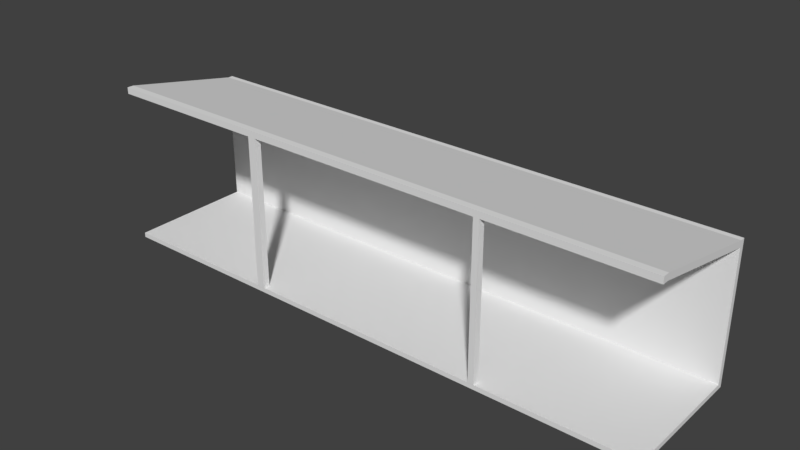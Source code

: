 # Source: shed.blend  (saved by Blender 2.78.0; exported with 4.5.12 LTS)
import bpy
from mathutils import Matrix  # noqa: F401  (used for matrix-valued properties, if any)

bpy.ops.wm.read_factory_settings(use_empty=True)
scene = bpy.context.scene
scene.name = 'Scene'

# ---- collections
col_collection_1 = bpy.data.collections.new('Collection 1'); scene.collection.children.link(col_collection_1)

# ---- world
world_world = bpy.data.worlds.new('World'); scene.world = world_world
world_world.color = (0.05088, 0.05088, 0.05088)
world_world.use_sun_shadow = False
world_world.sun_shadow_jitter_overblur = 0.0
world_world.cycles.sampling_method = 'MANUAL'

# ---- meshes
me_cube_001 = bpy.data.meshes.new('Cube.001')
me_cube_001.from_pydata([(-4.496, -0.2098, -0.3063), (-4.496, -0.2098, 4.496), (-4.496, -0.01741, -0.3063), (-4.496, -0.01741, 4.496), (4.496, -0.2098, -0.3063), (4.496, -0.2098, 4.496), (4.496, -0.01741, -0.3063), (4.496, -0.01741, 4.496), (-4.496, -0.2098, 4.74), (-4.496, -0.01741, 4.74), (4.496, -0.01741, 4.74), (4.496, -0.2098, 4.74), (4.496, -4.812, 5.436), (-4.496, -4.812, 5.436), (4.496, -4.812, 5.68), (-4.496, -4.812, 5.68), (4.496, -5.067, 5.436), (-4.496, -5.067, 5.436), (4.496, -5.067, 5.68), (-4.496, -5.067, 5.68), (4.721, -0.01741, 4.496), (4.721, -0.01741, -0.3063), (4.721, -0.2098, -0.3063), (4.721, -0.2098, 4.496), (4.721, -0.01741, 4.74), (4.721, -0.2098, 4.74), (4.721, -4.812, 5.68), (4.721, -4.812, 5.436), (4.721, -5.067, 5.68), (4.721, -5.067, 5.436), (10.52, -0.01741, 4.496), (10.52, -0.01741, -0.3063), (10.52, -0.2098, -0.3063), (10.52, -0.2098, 4.496), (10.52, -0.01741, 4.74), (10.52, -0.2098, 4.74), (10.52, -4.812, 5.68), (10.52, -4.812, 5.436), (10.52, -5.067, 5.68), (10.52, -5.067, 5.436), (4.496, -4.812, -0.3063), (4.721, -4.812, -0.3063), (4.496, -5.067, -0.3063), (4.721, -5.067, -0.3063), (-4.808, -0.01741, -0.3063), (-4.808, -0.2098, -0.3063), (-4.808, -0.2098, 4.496), (-4.808, -0.01741, 4.496), (-4.808, -0.2098, 4.74), (-4.808, -0.01741, 4.74), (-4.808, -4.812, 5.436), (-4.808, -4.812, 5.68), (-4.808, -5.067, 5.436), (-4.808, -5.067, 5.68), (-11.16, -0.01741, -0.3063), (-11.16, -0.2098, -0.3063), (-11.16, -0.2098, 4.496), (-11.16, -0.01741, 4.496), (-11.16, -0.2098, 4.74), (-11.16, -0.01741, 4.74), (-11.16, -4.812, 5.436), (-11.16, -4.812, 5.68), (-11.16, -5.067, 5.436), (-11.16, -5.067, 5.68), (-4.496, -5.067, -0.3225), (-4.496, -4.812, -0.3225), (-4.808, -5.067, -0.3225), (-4.808, -4.812, -0.3225), (-4.496, -0.01741, -0.4858), (-4.496, -0.2098, -0.4858), (4.496, -0.01741, -0.4858), (4.496, -0.2098, -0.4858), (4.721, -0.2098, -0.4858), (4.721, -0.01741, -0.4858), (10.52, -0.2098, -0.4858), (10.52, -0.01741, -0.4858), (-4.808, -0.01741, -0.4858), (-4.808, -0.2098, -0.4858), (-11.16, -0.01741, -0.4858), (-11.16, -0.2098, -0.4858), (-4.808, -5.055, -0.4858), (-4.808, -5.055, -0.3063), (-4.496, -5.055, -0.3063), (4.496, -5.055, -0.3063), (4.721, -5.055, -0.3063), (-11.16, -5.055, -0.4858), (-11.16, -5.055, -0.3063), (10.52, -5.055, -0.3063), (-4.496, -5.055, -0.4858), (4.496, -5.055, -0.4858), (4.721, -5.055, -0.4858), (10.52, -5.055, -0.4858)], [], [(3, 2, 44, 47), (2, 3, 7, 6), (6, 7, 20, 21), (4, 5, 1, 0), (44, 2, 68, 76), (7, 10, 24, 20), (10, 9, 8, 11), (15, 8, 48, 51), (12, 27, 41, 40), (7, 3, 9, 10), (5, 4, 22, 23), (11, 8, 15, 14), (1, 5, 12, 13), (9, 3, 47, 49), (17, 16, 18, 19), (13, 12, 16, 17), (8, 9, 49, 48), (14, 15, 19, 18), (26, 28, 38, 36), (24, 25, 35, 34), (21, 20, 30, 31), (28, 29, 39, 38), (18, 16, 29, 28), (31, 32, 74, 75), (11, 14, 26, 25), (10, 11, 25, 24), (12, 5, 23, 27), (14, 18, 28, 26), (31, 30, 33, 32), (33, 30, 34, 35), (33, 35, 36, 37), (37, 36, 38, 39), (54, 44, 76, 78), (25, 26, 36, 35), (20, 24, 34, 30), (29, 27, 37, 39), (27, 23, 33, 37), (23, 22, 32, 33), (42, 40, 41, 43), (27, 29, 43, 41), (16, 12, 40, 42), (29, 16, 42, 43), (48, 49, 59, 58), (55, 79, 85, 86), (52, 53, 63, 62), (47, 44, 54, 57), (1, 13, 50, 46), (17, 52, 66, 64), (55, 54, 78, 79), (17, 19, 53, 52), (19, 15, 51, 53), (0, 1, 46, 45), (55, 56, 57, 54), (57, 56, 58, 59), (58, 56, 60, 61), (61, 60, 62, 63), (50, 52, 62, 60), (45, 46, 56, 55), (51, 48, 58, 61), (53, 51, 61, 63), (46, 50, 60, 56), (49, 47, 57, 59), (65, 64, 66, 67), (50, 13, 65, 67), (52, 50, 67, 66), (13, 17, 64, 65), (68, 70, 71, 69), (71, 70, 73, 72), (72, 73, 75, 74), (76, 77, 79, 78), (68, 69, 77, 76), (45, 55, 86, 81), (69, 71, 89, 88), (2, 6, 70, 68), (21, 31, 75, 73), (6, 21, 73, 70), (77, 69, 88, 80), (74, 32, 87, 91), (81, 86, 85, 80), (83, 82, 88, 89), (82, 81, 80, 88), (87, 84, 90, 91), (84, 83, 89, 90), (4, 0, 82, 83), (0, 45, 81, 82), (71, 72, 90, 89), (79, 77, 80, 85), (32, 22, 84, 87), (72, 74, 91, 90), (22, 4, 83, 84)])
_uv = me_cube_001.uv_layers.new(name='UVMap')
_uv.uv.foreach_set('vector', [0.1732, 0.5393, 0.3063, 0.5393, 0.3063, 0.5505, 0.1732, 0.5505, 0.3063, 0.5393, 0.1732, 0.5393, 0.1732, 0.2164, 0.3063, 0.2164, 0.3063, 0.2164, 0.1732, 0.2164, 0.1732, 0.2084, 0.3063, 0.2084, 0.8619, 0.2164, 0.995, 0.2164, 0.995, 0.5393, 0.8619, 0.5393, 0.3063, 0.5505, 0.3063, 0.5393, 0.3113, 0.5393, 0.3113, 0.5505, 0.1732, 0.2164, 0.1664, 0.2164, 0.1664, 0.2084, 0.1732, 0.2084, 0.4524, 0.2164, 0.4524, 0.5393, 0.4471, 0.5393, 0.4471, 0.2164, 0.3184, 0.5393, 0.4471, 0.5393, 0.4471, 0.5505, 0.3184, 0.5505, 0.317, 0.7786, 0.3232, 0.7786, 0.3232, 0.9848, 0.317, 0.9848, 0.1732, 0.2164, 0.1732, 0.5393, 0.1664, 0.5393, 0.1664, 0.2164, 0.995, 0.2164, 0.8619, 0.2164, 0.8619, 0.2084, 0.995, 0.2084, 0.4471, 0.2164, 0.4471, 0.5393, 0.3184, 0.5393, 0.3184, 0.2164, 0.5919, 0.5393, 0.5919, 0.2164, 0.7207, 0.2164, 0.7207, 0.5393, 0.1664, 0.5393, 0.1732, 0.5393, 0.1732, 0.5505, 0.1664, 0.5505, 0.006767, 0.2394, 0.006767, 0.5622, 3.966e-08, 0.5622, 1.322e-08, 0.2394, 0.7207, 0.5393, 0.7207, 0.2164, 0.7277, 0.2164, 0.7277, 0.5393, 0.4471, 0.5393, 0.4524, 0.5393, 0.4524, 0.5505, 0.4471, 0.5505, 0.3184, 0.2164, 0.3184, 0.5393, 0.3113, 0.5393, 0.3113, 0.2164, 0.3184, 0.2084, 0.3113, 0.2084, 0.3113, 0.0, 0.3184, 0.0, 0.4524, 0.2084, 0.4471, 0.2084, 0.4471, 0.0, 0.4524, 0.0, 0.3063, 0.2084, 0.1732, 0.2084, 0.1732, 0.0, 0.3063, 0.0, 3.966e-08, 0.5703, 0.006767, 0.5703, 0.006767, 0.7786, 5.288e-08, 0.7786, 3.966e-08, 0.5622, 0.006767, 0.5622, 0.006767, 0.5703, 3.966e-08, 0.5703, 0.28, 0.7851, 0.2747, 0.7851, 0.2747, 0.7786, 0.28, 0.7786, 0.4471, 0.2164, 0.3184, 0.2164, 0.3184, 0.2084, 0.4471, 0.2084, 0.4524, 0.2164, 0.4471, 0.2164, 0.4471, 0.2084, 0.4524, 0.2084, 0.7207, 0.2164, 0.5919, 0.2164, 0.5919, 0.2084, 0.7207, 0.2084, 0.3184, 0.2164, 0.3113, 0.2164, 0.3113, 0.2084, 0.3184, 0.2084, 0.28, 0.7851, 0.28, 0.9575, 0.2747, 0.9575, 0.2747, 0.7851, 0.2747, 0.9575, 0.28, 0.9575, 0.28, 0.9662, 0.2747, 0.9662, 0.2747, 0.9575, 0.2747, 0.9662, 0.1471, 1.0, 0.1471, 0.9912, 0.1471, 0.9912, 0.1471, 1.0, 0.14, 1.0, 0.14, 0.9912, 0.3063, 0.7786, 0.3063, 0.5505, 0.3113, 0.5505, 0.3113, 0.7786, 0.4471, 0.2084, 0.3184, 0.2084, 0.3184, 0.0, 0.4471, 0.0, 0.1732, 0.2084, 0.1664, 0.2084, 0.1664, 0.0, 0.1732, 0.0, 0.7277, 0.2084, 0.7207, 0.2084, 0.7207, 0.0, 0.7277, 0.0, 0.7207, 0.2084, 0.5919, 0.2084, 0.5919, 0.0, 0.7207, 0.0, 0.995, 0.2084, 0.8619, 0.2084, 0.8619, 0.0, 0.995, 0.0, 0.3365, 0.7786, 0.3365, 0.7878, 0.3303, 0.7878, 0.3303, 0.7786, 0.3099, 0.7786, 0.317, 0.7786, 0.317, 0.9848, 0.3099, 0.9848, 0.3028, 0.7786, 0.3099, 0.7786, 0.3099, 0.9848, 0.3028, 0.9848, 0.006767, 0.5703, 0.006767, 0.5622, 0.166, 0.5622, 0.166, 0.5703, 0.4471, 0.5505, 0.4524, 0.5505, 0.4524, 0.7786, 0.4471, 0.7786, 0.1347, 0.9936, 0.1347, 1.0, 0.0003338, 1.0, 0.0003338, 0.9936, 0.006767, 0.2282, 1.322e-08, 0.2282, 0.0, 0.0, 0.006766, 0.0, 0.1732, 0.5505, 0.3063, 0.5505, 0.3063, 0.7786, 0.1732, 0.7786, 0.5919, 0.5393, 0.7207, 0.5393, 0.7207, 0.5505, 0.5919, 0.5505, 0.006767, 0.2394, 0.006767, 0.2282, 0.1664, 0.2282, 0.1664, 0.2394, 0.1347, 0.9936, 0.14, 0.9936, 0.14, 1.0, 0.1347, 1.0, 0.006767, 0.2394, 1.322e-08, 0.2394, 1.322e-08, 0.2282, 0.006767, 0.2282, 0.3113, 0.5393, 0.3184, 0.5393, 0.3184, 0.5505, 0.3113, 0.5505, 0.8619, 0.5393, 0.995, 0.5393, 0.995, 0.5505, 0.8619, 0.5505, 0.1347, 0.9936, 0.1347, 0.8211, 0.14, 0.8211, 0.14, 0.9936, 0.14, 0.8211, 0.1347, 0.8211, 0.1347, 0.8124, 0.14, 0.8124, 0.1347, 0.8124, 0.1347, 0.8211, 0.007074, 0.7874, 0.007073, 0.7786, 0.007073, 0.7786, 0.007074, 0.7874, 1.322e-08, 0.7874, 0.0, 0.7786, 0.7207, 0.5505, 0.7277, 0.5505, 0.7277, 0.7786, 0.7207, 0.7786, 0.8619, 0.5505, 0.995, 0.5505, 0.995, 0.7786, 0.8619, 0.7786, 0.3184, 0.5505, 0.4471, 0.5505, 0.4471, 0.7786, 0.3184, 0.7786, 0.3113, 0.5505, 0.3184, 0.5505, 0.3184, 0.7786, 0.3113, 0.7786, 0.5919, 0.5505, 0.7207, 0.5505, 0.7207, 0.7786, 0.5919, 0.7786, 0.1664, 0.5505, 0.1732, 0.5505, 0.1732, 0.7786, 0.1664, 0.7786, 0.3232, 0.7786, 0.3303, 0.7786, 0.3303, 0.7898, 0.3232, 0.7898, 0.28, 0.7786, 0.2887, 0.7786, 0.2887, 0.9854, 0.28, 0.9854, 0.2957, 0.7786, 0.3028, 0.7786, 0.3028, 0.9854, 0.2957, 0.9854, 0.2887, 0.7786, 0.2957, 0.7786, 0.2957, 0.9854, 0.2887, 0.9854, 0.4524, 0.5393, 0.4524, 0.2164, 0.4578, 0.2164, 0.4578, 0.5393, 0.4578, 0.2164, 0.4524, 0.2164, 0.4524, 0.2084, 0.4578, 0.2084, 0.4578, 0.2084, 0.4524, 0.2084, 0.4524, 0.0, 0.4578, 0.0, 0.4524, 0.5505, 0.4578, 0.5505, 0.4578, 0.7786, 0.4524, 0.7786, 0.4524, 0.5393, 0.4578, 0.5393, 0.4578, 0.5505, 0.4524, 0.5505, 0.8619, 0.5505, 0.8619, 0.7786, 0.7277, 0.7786, 0.7277, 0.5505, 0.4578, 0.5393, 0.4578, 0.2164, 0.5919, 0.2164, 0.5919, 0.5393, 0.3063, 0.5393, 0.3063, 0.2164, 0.3113, 0.2164, 0.3113, 0.5393, 0.3063, 0.2084, 0.3063, 0.0, 0.3113, 0.0, 0.3113, 0.2084, 0.3063, 0.2164, 0.3063, 0.2084, 0.3113, 0.2084, 0.3113, 0.2164, 0.4578, 0.5505, 0.4578, 0.5393, 0.5919, 0.5393, 0.5919, 0.5505, 0.2747, 0.7786, 0.2747, 0.7851, 0.1403, 0.7851, 0.1403, 0.7786, 1.0, 0.5505, 1.0, 0.7786, 0.995, 0.7786, 0.995, 0.5505, 1.0, 0.2164, 1.0, 0.5393, 0.995, 0.5393, 0.995, 0.2164, 1.0, 0.5393, 1.0, 0.5505, 0.995, 0.5505, 0.995, 0.5393, 1.0, 0.0, 1.0, 0.2084, 0.995, 0.2084, 0.995, 0.0, 1.0, 0.2084, 1.0, 0.2164, 0.995, 0.2164, 0.995, 0.2084, 0.8619, 0.2164, 0.8619, 0.5393, 0.7277, 0.5393, 0.7277, 0.2164, 0.8619, 0.5393, 0.8619, 0.5505, 0.7277, 0.5505, 0.7277, 0.5393, 0.4578, 0.2164, 0.4578, 0.2084, 0.5919, 0.2084, 0.5919, 0.2164, 0.4578, 0.7786, 0.4578, 0.5505, 0.5919, 0.5505, 0.5919, 0.7786, 0.8619, 0.0, 0.8619, 0.2084, 0.7277, 0.2084, 0.7277, 0.0, 0.4578, 0.2084, 0.4578, 0.0, 0.5919, 0.0, 0.5919, 0.2084, 0.8619, 0.2084, 0.8619, 0.2164, 0.7277, 0.2164, 0.7277, 0.2084])
me_cube_001.use_remesh_preserve_volume = False
me_cube_001.use_remesh_preserve_attributes = False
me_cube_001.use_mirror_vertex_groups = False
me_cube_001.update()

# ---- objects
ob_cube = bpy.data.objects.new('Cube', me_cube_001)

# ---- transforms, parenting, visibility, modifiers, constraints
ob_cube.location = (0.0, 0.0, 0.0)
ob_cube.lineart.crease_threshold = 0.0

# ---- collection membership
col_collection_1.objects.link(ob_cube)

# ---- scene / render settings (as saved in the file)
scene.frame_start = 1; scene.frame_end = 250; scene.frame_set(1)
scene.render.engine = 'BLENDER_EEVEE_NEXT'
scene.render.resolution_percentage = 50
scene.render.dither_intensity = 0.0
scene.cycles.use_denoising = False
scene.cycles.samples = 128
scene.cycles.sampling_pattern = 'TABULATED_SOBOL'
scene.cycles.light_sampling_threshold = 0.0
scene.cycles.use_adaptive_sampling = False
scene.cycles.use_light_tree = False
scene.cycles.blur_glossy = 0.0
scene.cycles.sample_clamp_indirect = 0.0
scene.view_settings.view_transform = 'Standard'
bpy.context.view_layer.update()

# ---- added for rendering (the .blend has no active camera and no usable light): camera, sun
cam_auto = bpy.data.cameras.new('AutoCamera')
cam_auto.lens = 50.0
cam_auto.sensor_width = 36.0
cam_auto.clip_end = 1000.0
ob_auto_camera = bpy.data.objects.new('AutoCamera', cam_auto)
scene.collection.objects.link(ob_auto_camera)
ob_auto_camera.location = (21.057, -28.1937, 19.698)
ob_auto_camera.rotation_euler = (1.09748, -7.21219e-08, 0.694738)
scene.camera = ob_auto_camera
light_auto_sun = bpy.data.lights.new('AutoSun', 'SUN')
light_auto_sun.energy = 3.0
light_auto_sun.angle = 0.0523599
ob_auto_sun = bpy.data.objects.new('AutoSun', light_auto_sun)
scene.collection.objects.link(ob_auto_sun)
ob_auto_sun.rotation_euler = (0.872665, 0.174533, 0.523599)
bpy.context.view_layer.update()
